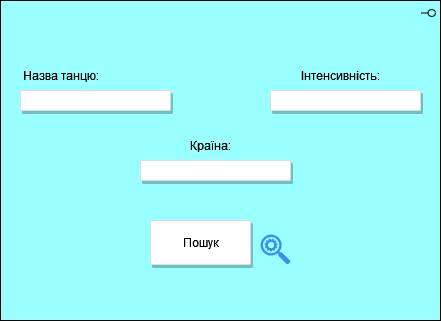

The diagram above was exported from draw.io. Its source (the exported page's mxGraphModel, read from the mxfile embedded in the PNG):
<mxGraphModel dx="1038" dy="564" grid="1" gridSize="10" guides="1" tooltips="1" connect="1" arrows="1" fold="1" page="1" pageScale="1" pageWidth="1169" pageHeight="1654" math="0" shadow="0">
  <root>
    <mxCell id="0" />
    <mxCell id="1" parent="0" />
    <mxCell id="9jTsY3_5sOWpU6IARtKZ-1" value="" style="html=1;outlineConnect=0;whiteSpace=wrap;fillColor=#99ffff;shape=mxgraph.archimate.application;appType=interface" vertex="1" parent="1">
      <mxGeometry x="230" y="90" width="440" height="320" as="geometry" />
    </mxCell>
    <mxCell id="9jTsY3_5sOWpU6IARtKZ-6" value="Назва танцю: " style="text;html=1;align=center;verticalAlign=middle;resizable=0;points=[];autosize=1;strokeColor=none;fillColor=none;" vertex="1" parent="1">
      <mxGeometry x="240" y="150" width="100" height="30" as="geometry" />
    </mxCell>
    <mxCell id="9jTsY3_5sOWpU6IARtKZ-8" value="" style="strokeColor=#dddddd;shadow=1;strokeWidth=1;rounded=1;absoluteArcSize=1;arcSize=2;" vertex="1" parent="1">
      <mxGeometry x="250" y="180" width="150" height="20" as="geometry" />
    </mxCell>
    <mxCell id="9jTsY3_5sOWpU6IARtKZ-9" value="Інтенсивність:" style="text;html=1;align=center;verticalAlign=middle;resizable=0;points=[];autosize=1;strokeColor=none;fillColor=none;" vertex="1" parent="1">
      <mxGeometry x="520" y="150" width="100" height="30" as="geometry" />
    </mxCell>
    <mxCell id="9jTsY3_5sOWpU6IARtKZ-10" value="" style="strokeColor=#dddddd;shadow=1;strokeWidth=1;rounded=1;absoluteArcSize=1;arcSize=2;" vertex="1" parent="1">
      <mxGeometry x="500" y="180" width="150" height="20" as="geometry" />
    </mxCell>
    <mxCell id="9jTsY3_5sOWpU6IARtKZ-11" value="Країна:" style="text;html=1;align=center;verticalAlign=middle;resizable=0;points=[];autosize=1;strokeColor=none;fillColor=none;" vertex="1" parent="1">
      <mxGeometry x="410" y="220" width="60" height="30" as="geometry" />
    </mxCell>
    <mxCell id="9jTsY3_5sOWpU6IARtKZ-12" value="" style="strokeColor=#dddddd;shadow=1;strokeWidth=1;rounded=1;absoluteArcSize=1;arcSize=2;" vertex="1" parent="1">
      <mxGeometry x="370" y="250" width="150" height="20" as="geometry" />
    </mxCell>
    <mxCell id="9jTsY3_5sOWpU6IARtKZ-13" value="" style="sketch=0;html=1;aspect=fixed;strokeColor=none;shadow=0;align=center;verticalAlign=top;fillColor=#3B8DF1;shape=mxgraph.gcp2.search_api" vertex="1" parent="1">
      <mxGeometry x="490" y="324" width="30" height="30" as="geometry" />
    </mxCell>
    <mxCell id="9jTsY3_5sOWpU6IARtKZ-14" value="" style="strokeColor=#dddddd;shadow=1;strokeWidth=1;rounded=1;absoluteArcSize=1;arcSize=2;" vertex="1" parent="1">
      <mxGeometry x="380" y="310" width="100" height="44" as="geometry" />
    </mxCell>
    <mxCell id="9jTsY3_5sOWpU6IARtKZ-16" value="Пошук" style="text;html=1;align=center;verticalAlign=middle;resizable=0;points=[];autosize=1;strokeColor=none;fillColor=none;rounded=1;" vertex="1" parent="1">
      <mxGeometry x="400" y="317" width="60" height="30" as="geometry" />
    </mxCell>
  </root>
</mxGraphModel>